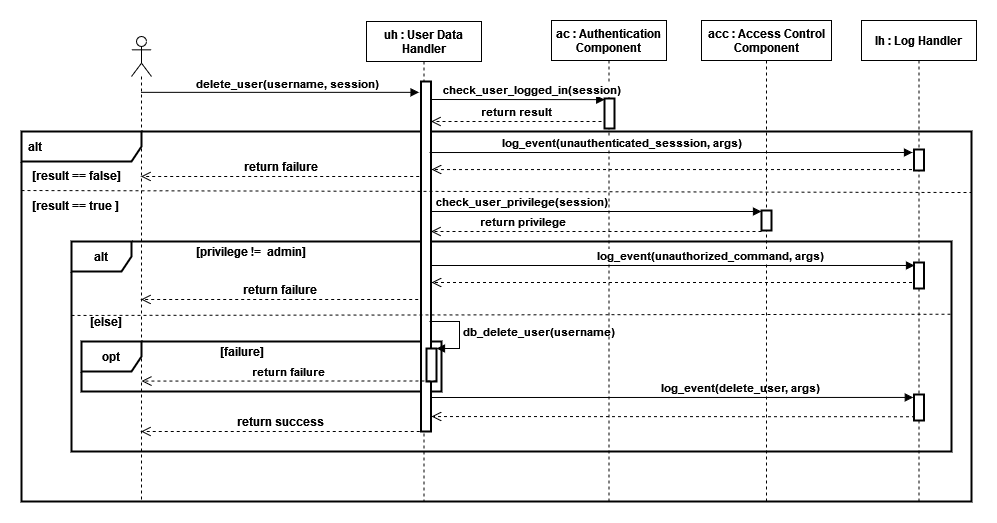

The diagram above was exported from draw.io. Its source (the exported page's mxGraphModel, read from the mxfile embedded in the PNG):
<mxGraphModel dx="1888" dy="523" grid="1" gridSize="10" guides="1" tooltips="1" connect="1" arrows="1" fold="1" page="1" pageScale="1" pageWidth="850" pageHeight="1100" math="0" shadow="0">
  <root>
    <mxCell id="0" />
    <mxCell id="1" parent="0" />
    <mxCell id="IfFnZldsuTPujF-EOs4x-30" value="&lt;font style=&quot;font-size: 12px&quot;&gt;&lt;b&gt;alt&lt;/b&gt;&lt;/font&gt;" style="shape=umlFrame;whiteSpace=wrap;html=1;width=120;height=30;boundedLbl=1;verticalAlign=middle;align=left;spacingLeft=5;strokeWidth=2;" parent="1" vertex="1">
      <mxGeometry x="-90" y="190" width="950" height="370" as="geometry" />
    </mxCell>
    <mxCell id="IfFnZldsuTPujF-EOs4x-45" value="&lt;b&gt;alt&lt;/b&gt;" style="shape=umlFrame;whiteSpace=wrap;html=1;fontSize=12;strokeWidth=2;" parent="1" vertex="1">
      <mxGeometry x="-40" y="300" width="880" height="210" as="geometry" />
    </mxCell>
    <mxCell id="TTkofIs2eFBkeEf8hFn_-3" value="&lt;b&gt;opt&lt;/b&gt;" style="shape=umlFrame;whiteSpace=wrap;html=1;strokeWidth=2;" vertex="1" parent="1">
      <mxGeometry x="-30" y="400" width="360" height="50" as="geometry" />
    </mxCell>
    <mxCell id="IfFnZldsuTPujF-EOs4x-60" value="&lt;b&gt;check_user_privilege(session)&lt;/b&gt;" style="html=1;verticalAlign=bottom;endArrow=block;rounded=0;" parent="1" target="IfFnZldsuTPujF-EOs4x-62" edge="1">
      <mxGeometry x="-0.4563" width="80" relative="1" as="geometry">
        <mxPoint x="320" y="270" as="sourcePoint" />
        <mxPoint x="640" y="270" as="targetPoint" />
        <mxPoint as="offset" />
      </mxGeometry>
    </mxCell>
    <mxCell id="IfFnZldsuTPujF-EOs4x-31" value="uh : User Data&#10; Handler" style="shape=umlLifeline;perimeter=lifelinePerimeter;container=1;collapsible=0;recursiveResize=0;rounded=0;shadow=0;strokeWidth=1;fontStyle=1" parent="1" vertex="1">
      <mxGeometry x="255" y="80" width="115" height="480" as="geometry" />
    </mxCell>
    <mxCell id="IfFnZldsuTPujF-EOs4x-32" value="" style="points=[];perimeter=orthogonalPerimeter;rounded=0;shadow=0;strokeWidth=2;" parent="IfFnZldsuTPujF-EOs4x-31" vertex="1">
      <mxGeometry x="54.5" y="60" width="10" height="350" as="geometry" />
    </mxCell>
    <mxCell id="IfFnZldsuTPujF-EOs4x-67" value="" style="html=1;points=[];perimeter=orthogonalPerimeter;fontSize=11;strokeWidth=2;" parent="IfFnZldsuTPujF-EOs4x-31" vertex="1">
      <mxGeometry x="60" y="327" width="10" height="33" as="geometry" />
    </mxCell>
    <mxCell id="IfFnZldsuTPujF-EOs4x-68" value="&lt;b&gt;db_delete_user(username)&lt;/b&gt;" style="edgeStyle=orthogonalEdgeStyle;html=1;align=left;spacingLeft=2;endArrow=block;rounded=0;entryX=1;entryY=0;fontSize=11;" parent="IfFnZldsuTPujF-EOs4x-31" target="IfFnZldsuTPujF-EOs4x-67" edge="1">
      <mxGeometry relative="1" as="geometry">
        <mxPoint x="63" y="300" as="sourcePoint" />
        <Array as="points">
          <mxPoint x="93" y="300" />
          <mxPoint x="93" y="327" />
        </Array>
      </mxGeometry>
    </mxCell>
    <mxCell id="IfFnZldsuTPujF-EOs4x-33" value="" style="shape=umlLifeline;participant=umlActor;perimeter=lifelinePerimeter;whiteSpace=wrap;html=1;container=1;collapsible=0;recursiveResize=0;verticalAlign=top;spacingTop=36;outlineConnect=0;" parent="1" vertex="1">
      <mxGeometry x="20" y="95" width="20" height="465" as="geometry" />
    </mxCell>
    <mxCell id="IfFnZldsuTPujF-EOs4x-34" value="" style="html=1;verticalAlign=bottom;endArrow=block;rounded=0;entryX=-0.195;entryY=0.031;entryDx=0;entryDy=0;entryPerimeter=0;" parent="1" source="IfFnZldsuTPujF-EOs4x-33" target="IfFnZldsuTPujF-EOs4x-32" edge="1">
      <mxGeometry width="80" relative="1" as="geometry">
        <mxPoint x="140" y="149" as="sourcePoint" />
        <mxPoint x="300" y="150" as="targetPoint" />
      </mxGeometry>
    </mxCell>
    <mxCell id="IfFnZldsuTPujF-EOs4x-59" value="&lt;b&gt;delete_user(username, session)&lt;br&gt;&lt;/b&gt;" style="edgeLabel;html=1;align=center;verticalAlign=middle;resizable=0;points=[];" parent="IfFnZldsuTPujF-EOs4x-34" vertex="1" connectable="0">
      <mxGeometry x="-0.0988" y="1" relative="1" as="geometry">
        <mxPoint x="21" y="-8" as="offset" />
      </mxGeometry>
    </mxCell>
    <mxCell id="IfFnZldsuTPujF-EOs4x-35" value="ac : Authentication&#10; Component" style="shape=umlLifeline;perimeter=lifelinePerimeter;container=1;collapsible=0;recursiveResize=0;rounded=0;shadow=0;strokeWidth=1;fontStyle=1" parent="1" vertex="1">
      <mxGeometry x="440" y="79" width="115" height="481" as="geometry" />
    </mxCell>
    <mxCell id="IfFnZldsuTPujF-EOs4x-36" value="" style="points=[];perimeter=orthogonalPerimeter;rounded=0;shadow=0;strokeWidth=2;" parent="IfFnZldsuTPujF-EOs4x-35" vertex="1">
      <mxGeometry x="53" y="78" width="10" height="30" as="geometry" />
    </mxCell>
    <mxCell id="IfFnZldsuTPujF-EOs4x-38" value="&lt;b&gt;check_user_logged_in(session)&lt;/b&gt;" style="html=1;verticalAlign=bottom;endArrow=block;rounded=0;entryX=0.021;entryY=0.038;entryDx=0;entryDy=0;entryPerimeter=0;" parent="1" target="IfFnZldsuTPujF-EOs4x-36" edge="1">
      <mxGeometry x="0.1547" width="80" relative="1" as="geometry">
        <mxPoint x="320" y="158" as="sourcePoint" />
        <mxPoint x="520" y="158" as="targetPoint" />
        <mxPoint as="offset" />
      </mxGeometry>
    </mxCell>
    <mxCell id="IfFnZldsuTPujF-EOs4x-39" value="&lt;b&gt;return result&lt;br&gt;&lt;/b&gt;" style="html=1;verticalAlign=bottom;endArrow=open;dashed=1;endSize=8;rounded=0;" parent="1" target="IfFnZldsuTPujF-EOs4x-32" edge="1">
      <mxGeometry relative="1" as="geometry">
        <mxPoint x="490" y="180" as="sourcePoint" />
        <mxPoint x="560" y="180" as="targetPoint" />
      </mxGeometry>
    </mxCell>
    <mxCell id="IfFnZldsuTPujF-EOs4x-41" value="" style="endArrow=none;dashed=1;html=1;strokeWidth=1;rounded=0;endSize=6;exitX=0;exitY=1;exitDx=0;exitDy=0;" parent="1" source="IfFnZldsuTPujF-EOs4x-43" edge="1">
      <mxGeometry width="50" height="50" relative="1" as="geometry">
        <mxPoint x="-4" y="249.99999999999977" as="sourcePoint" />
        <mxPoint x="860" y="251" as="targetPoint" />
      </mxGeometry>
    </mxCell>
    <mxCell id="IfFnZldsuTPujF-EOs4x-42" value="&lt;b&gt;[result == true ]&lt;br&gt;&lt;/b&gt;" style="text;html=1;strokeColor=none;fillColor=none;align=center;verticalAlign=middle;whiteSpace=wrap;rounded=0;" parent="1" vertex="1">
      <mxGeometry x="-90" y="249" width="110" height="30" as="geometry" />
    </mxCell>
    <mxCell id="IfFnZldsuTPujF-EOs4x-43" value="&lt;b&gt;[result == false]&lt;/b&gt;" style="text;html=1;strokeColor=none;fillColor=none;align=center;verticalAlign=middle;whiteSpace=wrap;rounded=0;" parent="1" vertex="1">
      <mxGeometry x="-90" y="219" width="110" height="30" as="geometry" />
    </mxCell>
    <mxCell id="IfFnZldsuTPujF-EOs4x-44" value="&lt;b&gt;return failure&lt;br&gt;&lt;/b&gt;" style="html=1;verticalAlign=bottom;endArrow=open;dashed=1;endSize=8;rounded=0;fontSize=12;strokeWidth=1;exitX=0.016;exitY=0.476;exitDx=0;exitDy=0;exitPerimeter=0;" parent="1" edge="1">
      <mxGeometry relative="1" as="geometry">
        <mxPoint x="307.65999999999985" y="234.96000000000004" as="sourcePoint" />
        <mxPoint x="29.5" y="234.96000000000004" as="targetPoint" />
      </mxGeometry>
    </mxCell>
    <mxCell id="IfFnZldsuTPujF-EOs4x-46" value="&lt;div&gt;&lt;b&gt;[privilege !=&amp;nbsp; admin]&lt;/b&gt;&lt;/div&gt;" style="text;html=1;strokeColor=none;fillColor=none;align=center;verticalAlign=middle;whiteSpace=wrap;rounded=0;fontSize=12;" parent="1" vertex="1">
      <mxGeometry x="30" y="300" width="220" height="20" as="geometry" />
    </mxCell>
    <mxCell id="IfFnZldsuTPujF-EOs4x-47" value="&lt;b&gt;[else]&lt;/b&gt;" style="text;html=1;strokeColor=none;fillColor=none;align=center;verticalAlign=middle;whiteSpace=wrap;rounded=0;fontSize=12;" parent="1" vertex="1">
      <mxGeometry x="-90" y="370" width="170" height="20" as="geometry" />
    </mxCell>
    <mxCell id="IfFnZldsuTPujF-EOs4x-48" value="" style="endArrow=none;dashed=1;html=1;rounded=0;fontSize=12;endSize=6;strokeWidth=1;entryX=1;entryY=0.442;entryDx=0;entryDy=0;entryPerimeter=0;exitX=0;exitY=0.352;exitDx=0;exitDy=0;exitPerimeter=0;" parent="1" source="IfFnZldsuTPujF-EOs4x-45" edge="1">
      <mxGeometry width="50" height="50" relative="1" as="geometry">
        <mxPoint x="20" y="373" as="sourcePoint" />
        <mxPoint x="840" y="372.72" as="targetPoint" />
        <Array as="points" />
      </mxGeometry>
    </mxCell>
    <mxCell id="IfFnZldsuTPujF-EOs4x-51" value="&lt;b&gt;return success&lt;br&gt;&lt;/b&gt;" style="html=1;verticalAlign=bottom;endArrow=open;dashed=1;endSize=8;rounded=0;fontSize=12;strokeWidth=1;exitX=-0.13;exitY=1;exitDx=0;exitDy=0;exitPerimeter=0;" parent="1" source="IfFnZldsuTPujF-EOs4x-32" target="IfFnZldsuTPujF-EOs4x-33" edge="1">
      <mxGeometry relative="1" as="geometry">
        <mxPoint x="310" y="410" as="sourcePoint" />
        <mxPoint x="230" y="410" as="targetPoint" />
      </mxGeometry>
    </mxCell>
    <mxCell id="IfFnZldsuTPujF-EOs4x-52" value="&lt;b&gt;return failure&lt;br&gt;&lt;/b&gt;" style="html=1;verticalAlign=bottom;endArrow=open;dashed=1;endSize=8;rounded=0;fontSize=12;strokeWidth=1;exitX=0.016;exitY=0.476;exitDx=0;exitDy=0;exitPerimeter=0;" parent="1" edge="1">
      <mxGeometry relative="1" as="geometry">
        <mxPoint x="306.65999999999985" y="357.96000000000004" as="sourcePoint" />
        <mxPoint x="29.5" y="357.96000000000004" as="targetPoint" />
      </mxGeometry>
    </mxCell>
    <mxCell id="IfFnZldsuTPujF-EOs4x-53" value="lh : Log Handler" style="shape=umlLifeline;perimeter=lifelinePerimeter;container=1;collapsible=0;recursiveResize=0;rounded=0;shadow=0;strokeWidth=1;fontStyle=1" parent="1" vertex="1">
      <mxGeometry x="750" y="79" width="115" height="481" as="geometry" />
    </mxCell>
    <mxCell id="i9UBI03PLvEVBWmQl84J-3" value="" style="points=[];perimeter=orthogonalPerimeter;rounded=0;shadow=0;strokeWidth=2;" parent="IfFnZldsuTPujF-EOs4x-53" vertex="1">
      <mxGeometry x="52.5" y="129" width="10" height="21" as="geometry" />
    </mxCell>
    <mxCell id="TTkofIs2eFBkeEf8hFn_-1" value="" style="points=[];perimeter=orthogonalPerimeter;rounded=0;shadow=0;strokeWidth=2;" vertex="1" parent="IfFnZldsuTPujF-EOs4x-53">
      <mxGeometry x="52.5" y="242" width="10" height="26" as="geometry" />
    </mxCell>
    <mxCell id="TTkofIs2eFBkeEf8hFn_-2" value="" style="points=[];perimeter=orthogonalPerimeter;rounded=0;shadow=0;strokeWidth=2;" vertex="1" parent="IfFnZldsuTPujF-EOs4x-53">
      <mxGeometry x="52.5" y="374" width="10" height="26" as="geometry" />
    </mxCell>
    <mxCell id="IfFnZldsuTPujF-EOs4x-55" value="&lt;font style=&quot;font-size: 11px&quot;&gt;&lt;b&gt;log_event(delete_user, args)&lt;br&gt;&lt;/b&gt;&lt;/font&gt;" style="html=1;verticalAlign=bottom;endArrow=block;rounded=0;fontSize=12;endSize=6;strokeWidth=1;entryX=-0.071;entryY=-0.003;entryDx=0;entryDy=0;entryPerimeter=0;" parent="1" edge="1">
      <mxGeometry x="0.2824" width="80" relative="1" as="geometry">
        <mxPoint x="320" y="456" as="sourcePoint" />
        <mxPoint x="801.79" y="455.94000000000005" as="targetPoint" />
        <mxPoint as="offset" />
      </mxGeometry>
    </mxCell>
    <mxCell id="IfFnZldsuTPujF-EOs4x-56" value="" style="html=1;verticalAlign=bottom;endArrow=open;dashed=1;endSize=8;rounded=0;fontSize=12;strokeWidth=1;exitX=0.098;exitY=1.01;exitDx=0;exitDy=0;exitPerimeter=0;" parent="1" edge="1">
      <mxGeometry relative="1" as="geometry">
        <mxPoint x="803.48" y="475.20000000000005" as="sourcePoint" />
        <mxPoint x="320" y="475" as="targetPoint" />
      </mxGeometry>
    </mxCell>
    <mxCell id="IfFnZldsuTPujF-EOs4x-61" value="acc : Access Control&#10;Component" style="shape=umlLifeline;perimeter=lifelinePerimeter;container=1;collapsible=0;recursiveResize=0;rounded=0;shadow=0;strokeWidth=1;fontStyle=1" parent="1" vertex="1">
      <mxGeometry x="590" y="79" width="130" height="481" as="geometry" />
    </mxCell>
    <mxCell id="IfFnZldsuTPujF-EOs4x-49" value="&lt;font style=&quot;font-size: 11px&quot;&gt;&lt;b&gt;return privilege&lt;br&gt;&lt;/b&gt;&lt;/font&gt;" style="html=1;verticalAlign=bottom;endArrow=open;dashed=1;endSize=8;rounded=0;fontSize=12;strokeWidth=1;" parent="IfFnZldsuTPujF-EOs4x-61" target="IfFnZldsuTPujF-EOs4x-32" edge="1">
      <mxGeometry x="0.4436" relative="1" as="geometry">
        <mxPoint x="60" y="211" as="sourcePoint" />
        <mxPoint x="-155.32999999999998" y="210.72000000000003" as="targetPoint" />
        <mxPoint as="offset" />
      </mxGeometry>
    </mxCell>
    <mxCell id="IfFnZldsuTPujF-EOs4x-62" value="" style="points=[];perimeter=orthogonalPerimeter;rounded=0;shadow=0;strokeWidth=2;" parent="IfFnZldsuTPujF-EOs4x-61" vertex="1">
      <mxGeometry x="60" y="190" width="10" height="20" as="geometry" />
    </mxCell>
    <mxCell id="i9UBI03PLvEVBWmQl84J-1" value="&lt;font style=&quot;font-size: 11px&quot;&gt;&lt;b&gt;log_event(unauthorized_command, args)&lt;br&gt;&lt;/b&gt;&lt;/font&gt;" style="html=1;verticalAlign=bottom;endArrow=block;rounded=0;fontSize=12;endSize=6;strokeWidth=1;entryX=0.05;entryY=0.007;entryDx=0;entryDy=0;entryPerimeter=0;" parent="1" edge="1">
      <mxGeometry x="0.1571" width="80" relative="1" as="geometry">
        <mxPoint x="320" y="324" as="sourcePoint" />
        <mxPoint x="803" y="323.98" as="targetPoint" />
        <mxPoint as="offset" />
      </mxGeometry>
    </mxCell>
    <mxCell id="i9UBI03PLvEVBWmQl84J-2" value="" style="html=1;verticalAlign=bottom;endArrow=open;dashed=1;endSize=8;rounded=0;fontSize=12;strokeWidth=1;exitX=0.098;exitY=1.01;exitDx=0;exitDy=0;exitPerimeter=0;startSize=7;" parent="1" edge="1">
      <mxGeometry relative="1" as="geometry">
        <mxPoint x="800.48" y="341.00000000000006" as="sourcePoint" />
        <mxPoint x="320" y="341" as="targetPoint" />
      </mxGeometry>
    </mxCell>
    <mxCell id="i9UBI03PLvEVBWmQl84J-4" value="&lt;font style=&quot;font-size: 11px&quot;&gt;&lt;b&gt;log_event(&lt;/b&gt;&lt;/font&gt;&lt;font style=&quot;font-size: 11px&quot;&gt;&lt;b&gt;unauthenticated_sesssion&lt;/b&gt;&lt;/font&gt;&lt;font style=&quot;font-size: 11px&quot;&gt;&lt;b&gt;, args)&lt;br&gt;&lt;/b&gt;&lt;/font&gt;" style="html=1;verticalAlign=bottom;endArrow=block;rounded=0;fontSize=12;endSize=6;strokeWidth=1;entryX=0.05;entryY=0.007;entryDx=0;entryDy=0;entryPerimeter=0;" parent="1" edge="1">
      <mxGeometry x="-0.205" width="80" relative="1" as="geometry">
        <mxPoint x="318" y="211.01999999999998" as="sourcePoint" />
        <mxPoint x="801" y="211" as="targetPoint" />
        <mxPoint as="offset" />
      </mxGeometry>
    </mxCell>
    <mxCell id="i9UBI03PLvEVBWmQl84J-5" value="" style="html=1;verticalAlign=bottom;endArrow=open;dashed=1;endSize=8;rounded=0;fontSize=12;strokeWidth=1;exitX=0.098;exitY=1.01;exitDx=0;exitDy=0;exitPerimeter=0;startSize=7;" parent="1" edge="1">
      <mxGeometry relative="1" as="geometry">
        <mxPoint x="800.48" y="228.01999999999998" as="sourcePoint" />
        <mxPoint x="320" y="228.01999999999998" as="targetPoint" />
      </mxGeometry>
    </mxCell>
    <mxCell id="TTkofIs2eFBkeEf8hFn_-4" value="&lt;b&gt;[failure]&lt;/b&gt;" style="text;html=1;align=center;verticalAlign=middle;resizable=0;points=[];autosize=1;strokeColor=none;fillColor=none;" vertex="1" parent="1">
      <mxGeometry x="100" y="400" width="60" height="20" as="geometry" />
    </mxCell>
    <mxCell id="TTkofIs2eFBkeEf8hFn_-5" value="&lt;b&gt;return failure&lt;br&gt;&lt;/b&gt;" style="html=1;verticalAlign=bottom;endArrow=open;dashed=1;endSize=8;rounded=0;edgeStyle=orthogonalEdgeStyle;strokeWidth=1;exitX=-0.007;exitY=0.661;exitDx=0;exitDy=0;exitPerimeter=0;entryX=0.5;entryY=0.741;entryDx=0;entryDy=0;entryPerimeter=0;" edge="1" parent="1" target="IfFnZldsuTPujF-EOs4x-33">
      <mxGeometry relative="1" as="geometry">
        <mxPoint x="324.93000000000006" y="439.49" as="sourcePoint" />
        <mxPoint x="135" y="439.5" as="targetPoint" />
        <Array as="points" />
      </mxGeometry>
    </mxCell>
  </root>
</mxGraphModel>